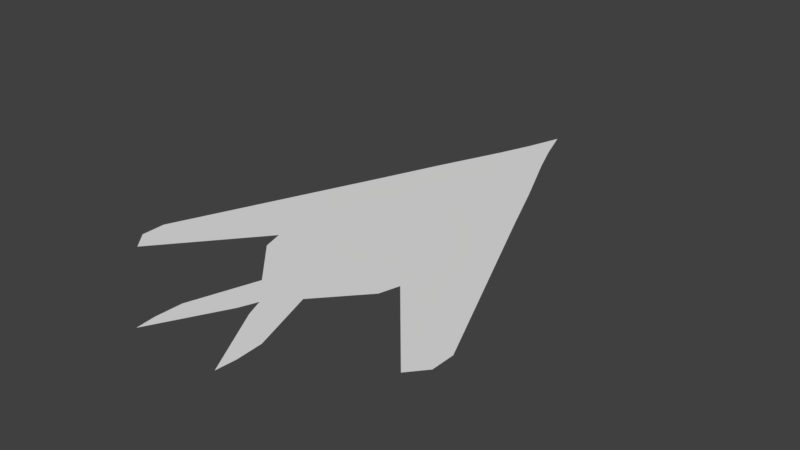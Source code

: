 # Source: f117_nighthawk.blend  (saved by Blender 2.78.0; exported with 4.5.12 LTS)
import bpy
from mathutils import Matrix  # noqa: F401  (used for matrix-valued properties, if any)

bpy.ops.wm.read_factory_settings(use_empty=True)
scene = bpy.context.scene
scene.name = 'Scene'

# ---- collections
col_collection_1 = bpy.data.collections.new('Collection 1'); scene.collection.children.link(col_collection_1)

# ---- world
world_world = bpy.data.worlds.new('World'); scene.world = world_world
world_world.color = (0.05088, 0.05088, 0.05088)
world_world.use_sun_shadow = False
world_world.sun_shadow_jitter_overblur = 0.0
world_world.cycles.sampling_method = 'MANUAL'

# ---- meshes
me_plane_002 = bpy.data.meshes.new('Plane.002')
me_plane_002.from_pydata([(-2.359, -19.24, 0.0), (1.0, -16.21, 0.0), (0.08686, 13.54, 0.0), (1.0, 16.21, 0.0), (-0.8823, 11.1, 0.0), (-2.984, 6.274, 0.0), (-4.768, 1.941, 0.0), (-11.22, -13.35, 0.0), (-11.19, -15.15, 0.0), (-10.08, -16.45, 0.0), (-4.206, -9.458, 0.0), (-3.771, -10.98, 0.0), (-0.7555, -14.32, 0.0), (-2.443, -21.2, 0.0), (-2.31, -22.67, 0.0), (0.4864, -17.51, 0.0), (1.0, 11.75, 0.0), (1.0, -12.21, 0.0), (1.0, -8.723, 0.0), (1.0, -4.227, 0.0), (1.0, 1.58, 0.0), (1.0, 3.498, 0.0), (1.0, 7.754, 0.0), (-0.2376, 3.662, 0.0), (-1.441, -0.3151, 0.0), (-2.459, -4.841, 0.0), (-4.067, -0.3867, 0.0), (-3.691, -5.879, 0.0), (-2.518, 0.5532, 0.0)], [], [(2, 16, 3), (22, 16, 2), (26, 28, 24, 23, 22, 4, 5), (4, 22, 2), (25, 18, 19, 20, 21, 22, 23, 24), (10, 27, 26, 5, 6), (9, 10, 6, 7, 8), (25, 24, 28), (10, 25, 28, 26, 27), (0, 13, 14, 15, 1, 17, 18, 25, 10, 11, 12)])
me_plane_002.use_remesh_preserve_volume = False
me_plane_002.use_remesh_preserve_attributes = False
me_plane_002.use_mirror_vertex_groups = False
me_plane_002.update()

# ---- objects
ob_plane_001 = bpy.data.objects.new('Plane.001', me_plane_002)
ob_plane = bpy.data.objects.new('Plane', me_plane_002)
ob_empty = bpy.data.objects.new('Empty', None)

# ---- transforms, parenting, visibility, modifiers, constraints
ob_plane_001.location = (1.0, 0.0, 0.0)
ob_plane_001.scale = (-1.0, 1.0, 1.0)
ob_plane_001.lineart.crease_threshold = 0.0
ob_plane.location = (-1.0, 0.0, 0.0)
ob_plane.lineart.crease_threshold = 0.0
ob_empty.location = (16.58, -23.73, 8.07)
ob_empty.rotation_euler = (0.0, -0.0, 1.571)
ob_empty.scale = (54.29, 54.29, 54.29)
ob_empty.empty_display_type = 'IMAGE'
ob_empty.empty_image_offset = (0.0, 0.0)
ob_empty.color = (1.0, 1.0, 1.0, 0.1491)
ob_empty.lineart.crease_threshold = 0.0

# ---- collection membership
col_collection_1.objects.link(ob_plane_001)
col_collection_1.objects.link(ob_plane)
col_collection_1.objects.link(ob_empty)

# ---- scene / render settings (as saved in the file)
scene.frame_start = 1; scene.frame_end = 250; scene.frame_set(1)
scene.render.engine = 'BLENDER_EEVEE_NEXT'
scene.render.resolution_percentage = 50
scene.render.dither_intensity = 0.0
scene.cycles.use_denoising = False
scene.cycles.samples = 128
scene.cycles.sampling_pattern = 'TABULATED_SOBOL'
scene.cycles.light_sampling_threshold = 0.0
scene.cycles.use_adaptive_sampling = False
scene.cycles.use_light_tree = False
scene.cycles.blur_glossy = 0.0
scene.cycles.sample_clamp_indirect = 0.0
scene.view_settings.view_transform = 'Standard'
bpy.context.view_layer.update()

# ---- added for rendering (the .blend has no active camera and no usable light): camera, sun
cam_auto = bpy.data.cameras.new('AutoCamera')
cam_auto.lens = 50.0
cam_auto.sensor_width = 36.0
cam_auto.clip_end = 1000.0
ob_auto_camera = bpy.data.objects.new('AutoCamera', cam_auto)
scene.collection.objects.link(ob_auto_camera)
ob_auto_camera.location = (42.4839, -54.2119, 33.9872)
ob_auto_camera.rotation_euler = (1.09748, -7.21219e-08, 0.694738)
scene.camera = ob_auto_camera
light_auto_sun = bpy.data.lights.new('AutoSun', 'SUN')
light_auto_sun.energy = 3.0
light_auto_sun.angle = 0.0523599
ob_auto_sun = bpy.data.objects.new('AutoSun', light_auto_sun)
scene.collection.objects.link(ob_auto_sun)
ob_auto_sun.rotation_euler = (0.872665, 0.174533, 0.523599)
bpy.context.view_layer.update()
